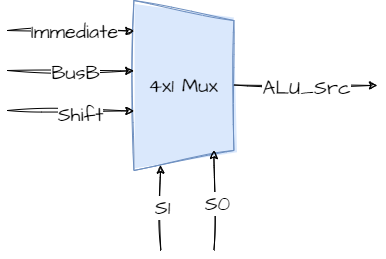

The diagram above was exported from draw.io. Its source (the exported page's mxGraphModel, read from the mxfile embedded in the PNG):
<mxGraphModel dx="1050" dy="549" grid="1" gridSize="10" guides="1" tooltips="1" connect="1" arrows="1" fold="1" page="1" pageScale="1" pageWidth="827" pageHeight="1169" math="0" shadow="0">
  <root>
    <mxCell id="0" />
    <mxCell id="1" parent="0" />
    <mxCell id="ffNPYXASHX76Bw8tlW_c-1" value="4x1 Mux" style="shape=trapezoid;perimeter=trapezoidPerimeter;whiteSpace=wrap;html=1;fixedSize=1;sketch=1;hachureGap=4;jiggle=2;curveFitting=1;fontFamily=Architects Daughter;fontSource=https%3A%2F%2Ffonts.googleapis.com%2Fcss%3Ffamily%3DArchitects%2BDaughter;fontSize=20;direction=south;fillColor=#DAE8FC;strokeColor=#6c8ebf;gradientDirection=north;gradientColor=#DAE8FC;" vertex="1" parent="1">
      <mxGeometry x="356.4" y="290" width="100" height="170" as="geometry" />
    </mxCell>
    <mxCell id="ffNPYXASHX76Bw8tlW_c-2" value="" style="endArrow=classic;html=1;rounded=0;sketch=1;hachureGap=4;jiggle=2;curveFitting=1;fontFamily=Architects Daughter;fontSource=https%3A%2F%2Ffonts.googleapis.com%2Fcss%3Ffamily%3DArchitects%2BDaughter;fontSize=16;entryX=1;entryY=0.75;entryDx=0;entryDy=0;" edge="1" parent="1" target="ffNPYXASHX76Bw8tlW_c-1">
      <mxGeometry relative="1" as="geometry">
        <mxPoint x="383.4" y="540" as="sourcePoint" />
        <mxPoint x="456.4" y="540" as="targetPoint" />
      </mxGeometry>
    </mxCell>
    <mxCell id="ffNPYXASHX76Bw8tlW_c-3" value="S1" style="edgeLabel;html=1;align=center;verticalAlign=middle;resizable=0;points=[];fontSize=20;fontFamily=Architects Daughter;" vertex="1" connectable="0" parent="ffNPYXASHX76Bw8tlW_c-2">
      <mxGeometry x="0.008" y="-1" relative="1" as="geometry">
        <mxPoint as="offset" />
      </mxGeometry>
    </mxCell>
    <mxCell id="ffNPYXASHX76Bw8tlW_c-4" value="" style="endArrow=classic;html=1;rounded=0;sketch=1;hachureGap=4;jiggle=2;curveFitting=1;fontFamily=Architects Daughter;fontSource=https%3A%2F%2Ffonts.googleapis.com%2Fcss%3Ffamily%3DArchitects%2BDaughter;fontSize=16;entryX=1;entryY=0.75;entryDx=0;entryDy=0;" edge="1" parent="1">
      <mxGeometry relative="1" as="geometry">
        <mxPoint x="436.4" y="540" as="sourcePoint" />
        <mxPoint x="436.4" y="440" as="targetPoint" />
      </mxGeometry>
    </mxCell>
    <mxCell id="ffNPYXASHX76Bw8tlW_c-5" value="S0" style="edgeLabel;html=1;align=center;verticalAlign=middle;resizable=0;points=[];fontSize=20;fontFamily=Architects Daughter;" vertex="1" connectable="0" parent="ffNPYXASHX76Bw8tlW_c-4">
      <mxGeometry x="-0.04" y="-3" relative="1" as="geometry">
        <mxPoint as="offset" />
      </mxGeometry>
    </mxCell>
    <mxCell id="ffNPYXASHX76Bw8tlW_c-6" value="" style="endArrow=classic;html=1;rounded=0;sketch=1;hachureGap=4;jiggle=2;curveFitting=1;fontFamily=Architects Daughter;fontSource=https%3A%2F%2Ffonts.googleapis.com%2Fcss%3Ffamily%3DArchitects%2BDaughter;fontSize=16;entryX=0.126;entryY=1.036;entryDx=0;entryDy=0;entryPerimeter=0;" edge="1" parent="1">
      <mxGeometry relative="1" as="geometry">
        <mxPoint x="230" y="320" as="sourcePoint" />
        <mxPoint x="356.39999999999986" y="320.4200000000001" as="targetPoint" />
      </mxGeometry>
    </mxCell>
    <mxCell id="ffNPYXASHX76Bw8tlW_c-19" value="Immediate" style="edgeLabel;html=1;align=center;verticalAlign=middle;resizable=0;points=[];fontSize=20;fontFamily=Architects Daughter;" vertex="1" connectable="0" parent="ffNPYXASHX76Bw8tlW_c-6">
      <mxGeometry x="0.0539" relative="1" as="geometry">
        <mxPoint as="offset" />
      </mxGeometry>
    </mxCell>
    <mxCell id="ffNPYXASHX76Bw8tlW_c-8" value="" style="endArrow=classic;html=1;rounded=0;sketch=1;hachureGap=4;jiggle=2;curveFitting=1;fontFamily=Architects Daughter;fontSource=https%3A%2F%2Ffonts.googleapis.com%2Fcss%3Ffamily%3DArchitects%2BDaughter;fontSize=16;entryX=0.126;entryY=1.036;entryDx=0;entryDy=0;entryPerimeter=0;" edge="1" parent="1">
      <mxGeometry relative="1" as="geometry">
        <mxPoint x="230" y="360" as="sourcePoint" />
        <mxPoint x="356.39999999999986" y="360.4200000000001" as="targetPoint" />
      </mxGeometry>
    </mxCell>
    <mxCell id="ffNPYXASHX76Bw8tlW_c-9" value="BusB" style="edgeLabel;html=1;align=center;verticalAlign=middle;resizable=0;points=[];fontSize=20;fontFamily=Architects Daughter;" vertex="1" connectable="0" parent="ffNPYXASHX76Bw8tlW_c-8">
      <mxGeometry x="0.0789" y="-1" relative="1" as="geometry">
        <mxPoint as="offset" />
      </mxGeometry>
    </mxCell>
    <mxCell id="ffNPYXASHX76Bw8tlW_c-10" value="" style="endArrow=classic;html=1;rounded=0;sketch=1;hachureGap=4;jiggle=2;curveFitting=1;fontFamily=Architects Daughter;fontSource=https%3A%2F%2Ffonts.googleapis.com%2Fcss%3Ffamily%3DArchitects%2BDaughter;fontSize=16;entryX=0.126;entryY=1.036;entryDx=0;entryDy=0;entryPerimeter=0;" edge="1" parent="1">
      <mxGeometry relative="1" as="geometry">
        <mxPoint x="230" y="400" as="sourcePoint" />
        <mxPoint x="356.39999999999986" y="400.4200000000001" as="targetPoint" />
      </mxGeometry>
    </mxCell>
    <mxCell id="ffNPYXASHX76Bw8tlW_c-11" value="Shift" style="edgeLabel;html=1;align=center;verticalAlign=middle;resizable=0;points=[];fontSize=20;fontFamily=Architects Daughter;" vertex="1" connectable="0" parent="ffNPYXASHX76Bw8tlW_c-10">
      <mxGeometry x="0.1621" y="-3" relative="1" as="geometry">
        <mxPoint as="offset" />
      </mxGeometry>
    </mxCell>
    <mxCell id="ffNPYXASHX76Bw8tlW_c-16" value="" style="endArrow=classic;html=1;rounded=0;sketch=1;hachureGap=4;jiggle=2;curveFitting=1;fontFamily=Architects Daughter;fontSource=https%3A%2F%2Ffonts.googleapis.com%2Fcss%3Ffamily%3DArchitects%2BDaughter;fontSize=16;" edge="1" parent="1">
      <mxGeometry relative="1" as="geometry">
        <mxPoint x="456.4" y="374.5" as="sourcePoint" />
        <mxPoint x="600" y="375" as="targetPoint" />
      </mxGeometry>
    </mxCell>
    <mxCell id="ffNPYXASHX76Bw8tlW_c-17" value="ALU_Src" style="edgeLabel;html=1;align=center;verticalAlign=middle;resizable=0;points=[];fontSize=20;fontFamily=Architects Daughter;" vertex="1" connectable="0" parent="ffNPYXASHX76Bw8tlW_c-16">
      <mxGeometry x="0.0085" y="-2" relative="1" as="geometry">
        <mxPoint as="offset" />
      </mxGeometry>
    </mxCell>
  </root>
</mxGraphModel>